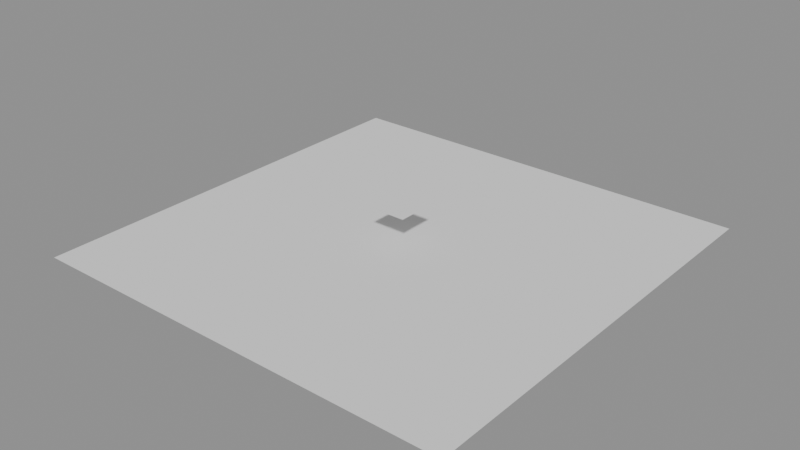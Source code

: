 # Source: ch08_04_particles_starter.blend  (saved by Blender 5.3.31; exported with 4.5.12 LTS)
import bpy
from mathutils import Matrix  # noqa: F401  (used for matrix-valued properties, if any)

bpy.ops.wm.read_factory_settings(use_empty=True)
scene = bpy.context.scene
scene.name = 'SC_PARTICLES'

# ---- meshes
me_me_emitter = bpy.data.meshes.new('ME_EMITTER')
me_me_emitter.from_pydata([(-0.5, -0.5, 0.0), (0.0, -0.5, 0.0), (0.5, -0.5, 0.0), (-0.5, 0.0, 0.0), (0.0, 0.0, 0.0), (0.5, 0.0, 0.0), (-0.5, 0.5, 0.0), (0.0, 0.5, 0.0), (0.5, 0.5, 0.0)], [], [(0, 1, 4, 3), (1, 2, 5, 4), (3, 4, 7, 6), (4, 5, 8, 7)])
me_me_emitter.update()
me_me_col_floor = bpy.data.meshes.new('ME_COL_Floor')
me_me_col_floor.from_pydata([(-6.0, -6.0, 0.0), (0.0, -6.0, 0.0), (6.0, -6.0, 0.0), (-6.0, 0.0, 0.0), (0.0, 0.0, 0.0), (6.0, 0.0, 0.0), (-6.0, 6.0, 0.0), (0.0, 6.0, 0.0), (6.0, 6.0, 0.0)], [], [(0, 1, 4, 3), (1, 2, 5, 4), (3, 4, 7, 6), (4, 5, 8, 7)])
me_me_col_floor.update()

# ---- objects
ob_emitter = bpy.data.objects.new('EMITTER', me_me_emitter)
ob_col_floor = bpy.data.objects.new('COL_Floor', me_me_col_floor)

# ---- transforms, parenting, visibility, modifiers, constraints
ob_emitter.location = (0.0, 0.0, 1.0)
ob_col_floor.location = (0.0, 0.0, 0.0)

# ---- collection membership
scene.collection.objects.link(ob_emitter)
scene.collection.objects.link(ob_col_floor)

# ---- scene / render settings (as saved in the file)
scene.frame_start = 1; scene.frame_end = 120; scene.frame_set(1)
scene.render.engine = 'BLENDER_EEVEE_NEXT'
scene.render.bake_bias = 0.0
scene.render.bake_samples = 0
scene.render.compositor_device = 'GPU'
scene.eevee.use_volume_custom_range = False
scene.eevee.fast_gi_thickness_near = 0.1
scene.eevee.fast_gi_thickness_far = 0.0
scene.eevee.ray_tracing_options.screen_trace_thickness = 0.1
bpy.context.view_layer.update()

# ---- added for rendering (the .blend has no active camera and no usable light): camera, sun + grey world if the file has none
cam_auto = bpy.data.cameras.new('AutoCamera')
cam_auto.lens = 50.0
cam_auto.sensor_width = 36.0
cam_auto.clip_end = 1000.0
ob_auto_camera = bpy.data.objects.new('AutoCamera', cam_auto)
scene.collection.objects.link(ob_auto_camera)
ob_auto_camera.location = (15.7288, -18.8746, 13.0831)
ob_auto_camera.rotation_euler = (1.09748, -7.21219e-08, 0.694738)
scene.camera = ob_auto_camera
light_auto_sun = bpy.data.lights.new('AutoSun', 'SUN')
light_auto_sun.energy = 3.0
light_auto_sun.angle = 0.0523599
ob_auto_sun = bpy.data.objects.new('AutoSun', light_auto_sun)
scene.collection.objects.link(ob_auto_sun)
ob_auto_sun.rotation_euler = (0.872665, 0.174533, 0.523599)
if scene.world is None:
    world_auto = bpy.data.worlds.new('AutoWorld')
    world_auto.color = (0.3, 0.3, 0.3)
    scene.world = world_auto
bpy.context.view_layer.update()
